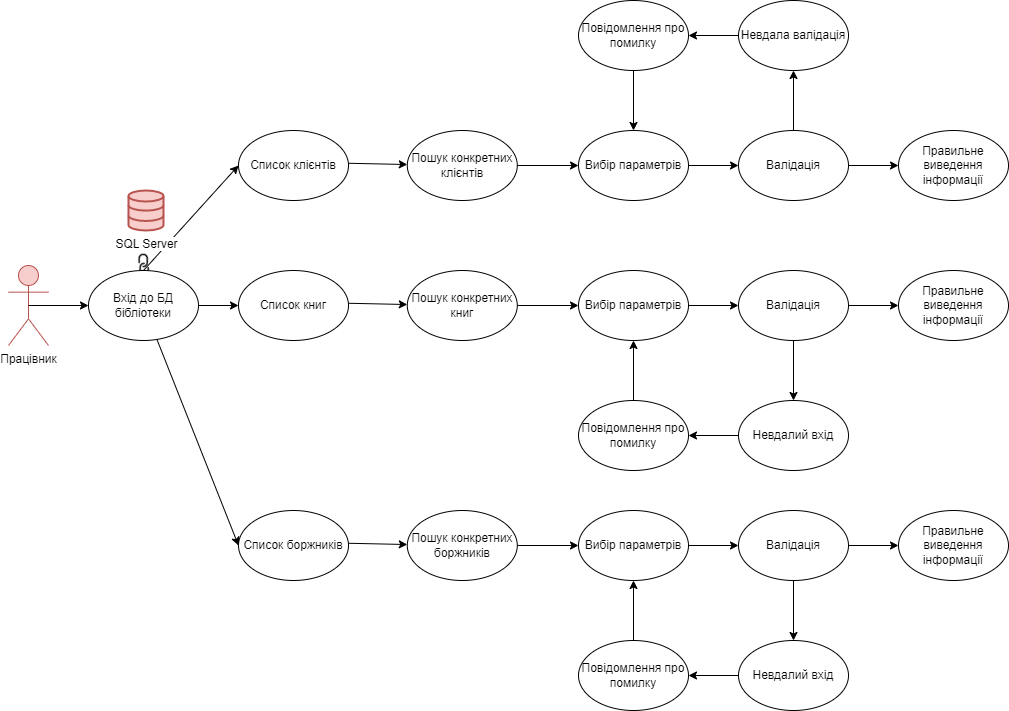

The diagram above was exported from draw.io. Its source (the exported page's mxGraphModel, read from the mxfile embedded in the PNG):
<mxGraphModel dx="1877" dy="562" grid="1" gridSize="10" guides="1" tooltips="1" connect="1" arrows="1" fold="1" page="1" pageScale="1" pageWidth="827" pageHeight="1169" math="0" shadow="0">
  <root>
    <mxCell id="0" />
    <mxCell id="1" parent="0" />
    <mxCell id="9loq4UMqfGgGXpC78Vr3-1" value="Працівник" style="shape=umlActor;verticalLabelPosition=bottom;verticalAlign=top;html=1;outlineConnect=0;fillColor=#f8cecc;strokeColor=#b85450;perimeter=rectanglePerimeter;labelPosition=center;align=center;" parent="1" vertex="1">
      <mxGeometry x="-60" y="285" width="40" height="80" as="geometry" />
    </mxCell>
    <mxCell id="9loq4UMqfGgGXpC78Vr3-2" value="" style="endArrow=classic;html=1;rounded=0;exitX=1;exitY=0.5;exitDx=0;exitDy=0;" parent="1" source="aFySmAtcPGmZuGzhRByT-28" target="9loq4UMqfGgGXpC78Vr3-3" edge="1">
      <mxGeometry width="50" height="50" relative="1" as="geometry">
        <mxPoint x="90" y="290" as="sourcePoint" />
        <mxPoint x="150" y="210" as="targetPoint" />
        <Array as="points" />
      </mxGeometry>
    </mxCell>
    <mxCell id="9loq4UMqfGgGXpC78Vr3-3" value="Список книг" style="ellipse;whiteSpace=wrap;html=1;" parent="1" vertex="1">
      <mxGeometry x="170" y="290" width="110" height="70" as="geometry" />
    </mxCell>
    <mxCell id="9loq4UMqfGgGXpC78Vr3-4" value="" style="endArrow=classic;html=1;rounded=0;exitX=1.011;exitY=0.611;exitDx=0;exitDy=0;exitPerimeter=0;" parent="1" target="9loq4UMqfGgGXpC78Vr3-5" edge="1">
      <mxGeometry width="50" height="50" relative="1" as="geometry">
        <mxPoint x="280.00000000000006" y="322.77" as="sourcePoint" />
        <mxPoint x="318.79" y="210" as="targetPoint" />
        <Array as="points" />
      </mxGeometry>
    </mxCell>
    <mxCell id="9loq4UMqfGgGXpC78Vr3-5" value="Пошук конкретних книг" style="ellipse;whiteSpace=wrap;html=1;" parent="1" vertex="1">
      <mxGeometry x="338.79" y="290" width="110" height="70" as="geometry" />
    </mxCell>
    <mxCell id="9loq4UMqfGgGXpC78Vr3-6" value="" style="endArrow=classic;html=1;rounded=0;exitX=1;exitY=0.5;exitDx=0;exitDy=0;entryX=0;entryY=0.5;entryDx=0;entryDy=0;" parent="1" source="9loq4UMqfGgGXpC78Vr3-5" target="9loq4UMqfGgGXpC78Vr3-11" edge="1">
      <mxGeometry width="50" height="50" relative="1" as="geometry">
        <mxPoint x="290" y="332.77" as="sourcePoint" />
        <mxPoint x="490" y="325" as="targetPoint" />
        <Array as="points" />
      </mxGeometry>
    </mxCell>
    <mxCell id="9loq4UMqfGgGXpC78Vr3-11" value="Вибір параметрів" style="ellipse;whiteSpace=wrap;html=1;" parent="1" vertex="1">
      <mxGeometry x="510" y="290" width="110" height="70" as="geometry" />
    </mxCell>
    <mxCell id="9loq4UMqfGgGXpC78Vr3-12" value="" style="endArrow=classic;html=1;rounded=0;exitX=0.5;exitY=1;exitDx=0;exitDy=0;" parent="1" source="9loq4UMqfGgGXpC78Vr3-15" target="9loq4UMqfGgGXpC78Vr3-13" edge="1">
      <mxGeometry width="50" height="50" relative="1" as="geometry">
        <mxPoint x="348.79" y="502.77" as="sourcePoint" />
        <mxPoint x="387.58000000000004" y="390" as="targetPoint" />
        <Array as="points" />
      </mxGeometry>
    </mxCell>
    <mxCell id="9loq4UMqfGgGXpC78Vr3-13" value="Невдалий вхід" style="ellipse;whiteSpace=wrap;html=1;" parent="1" vertex="1">
      <mxGeometry x="670" y="420" width="110" height="70" as="geometry" />
    </mxCell>
    <mxCell id="9loq4UMqfGgGXpC78Vr3-14" value="" style="endArrow=classic;html=1;rounded=0;exitX=1;exitY=0.5;exitDx=0;exitDy=0;" parent="1" source="9loq4UMqfGgGXpC78Vr3-11" target="9loq4UMqfGgGXpC78Vr3-15" edge="1">
      <mxGeometry width="50" height="50" relative="1" as="geometry">
        <mxPoint x="860" y="462.77" as="sourcePoint" />
        <mxPoint x="898.79" y="350" as="targetPoint" />
        <Array as="points" />
      </mxGeometry>
    </mxCell>
    <mxCell id="9loq4UMqfGgGXpC78Vr3-15" value="Валідація" style="ellipse;whiteSpace=wrap;html=1;" parent="1" vertex="1">
      <mxGeometry x="670" y="290" width="110" height="70" as="geometry" />
    </mxCell>
    <mxCell id="9loq4UMqfGgGXpC78Vr3-16" value="" style="endArrow=classic;html=1;rounded=0;exitX=0.5;exitY=0;exitDx=0;exitDy=0;entryX=0.5;entryY=1;entryDx=0;entryDy=0;" parent="1" source="9loq4UMqfGgGXpC78Vr3-17" target="9loq4UMqfGgGXpC78Vr3-11" edge="1">
      <mxGeometry width="50" height="50" relative="1" as="geometry">
        <mxPoint x="431.21" y="462.77" as="sourcePoint" />
        <mxPoint x="470.00000000000006" y="350" as="targetPoint" />
        <Array as="points" />
      </mxGeometry>
    </mxCell>
    <mxCell id="9loq4UMqfGgGXpC78Vr3-17" value="Повідомлення про помилку" style="ellipse;whiteSpace=wrap;html=1;" parent="1" vertex="1">
      <mxGeometry x="510.0000000000001" y="420" width="110" height="70" as="geometry" />
    </mxCell>
    <mxCell id="9loq4UMqfGgGXpC78Vr3-18" value="" style="endArrow=classic;html=1;rounded=0;entryX=1;entryY=0.5;entryDx=0;entryDy=0;exitX=0;exitY=0.5;exitDx=0;exitDy=0;" parent="1" source="9loq4UMqfGgGXpC78Vr3-13" target="9loq4UMqfGgGXpC78Vr3-17" edge="1">
      <mxGeometry width="50" height="50" relative="1" as="geometry">
        <mxPoint x="510" y="470" as="sourcePoint" />
        <mxPoint x="560" y="420" as="targetPoint" />
      </mxGeometry>
    </mxCell>
    <mxCell id="aFySmAtcPGmZuGzhRByT-3" value="" style="endArrow=classic;html=1;rounded=0;exitX=1;exitY=0.5;exitDx=0;exitDy=0;" parent="1" target="aFySmAtcPGmZuGzhRByT-4" edge="1">
      <mxGeometry width="50" height="50" relative="1" as="geometry">
        <mxPoint x="780" y="325" as="sourcePoint" />
        <mxPoint x="1058.79" y="350" as="targetPoint" />
        <Array as="points" />
      </mxGeometry>
    </mxCell>
    <mxCell id="aFySmAtcPGmZuGzhRByT-4" value="Правильне виведення інформації" style="ellipse;whiteSpace=wrap;html=1;" parent="1" vertex="1">
      <mxGeometry x="830" y="290" width="110" height="70" as="geometry" />
    </mxCell>
    <mxCell id="aFySmAtcPGmZuGzhRByT-5" value="Список клієнтів" style="ellipse;whiteSpace=wrap;html=1;" parent="1" vertex="1">
      <mxGeometry x="170" y="150" width="110" height="70" as="geometry" />
    </mxCell>
    <mxCell id="aFySmAtcPGmZuGzhRByT-6" value="" style="endArrow=classic;html=1;rounded=0;exitX=1.011;exitY=0.611;exitDx=0;exitDy=0;exitPerimeter=0;" parent="1" target="aFySmAtcPGmZuGzhRByT-7" edge="1">
      <mxGeometry width="50" height="50" relative="1" as="geometry">
        <mxPoint x="280" y="182.76999999999998" as="sourcePoint" />
        <mxPoint x="318.79" y="70" as="targetPoint" />
        <Array as="points" />
      </mxGeometry>
    </mxCell>
    <mxCell id="aFySmAtcPGmZuGzhRByT-7" value="Пошук конкретних клієнтів" style="ellipse;whiteSpace=wrap;html=1;" parent="1" vertex="1">
      <mxGeometry x="338.79" y="150" width="110" height="70" as="geometry" />
    </mxCell>
    <mxCell id="aFySmAtcPGmZuGzhRByT-8" value="" style="endArrow=classic;html=1;rounded=0;exitX=1;exitY=0.5;exitDx=0;exitDy=0;entryX=0;entryY=0.5;entryDx=0;entryDy=0;" parent="1" source="aFySmAtcPGmZuGzhRByT-7" target="aFySmAtcPGmZuGzhRByT-9" edge="1">
      <mxGeometry width="50" height="50" relative="1" as="geometry">
        <mxPoint x="290" y="192.76999999999998" as="sourcePoint" />
        <mxPoint x="490" y="185" as="targetPoint" />
        <Array as="points" />
      </mxGeometry>
    </mxCell>
    <mxCell id="aFySmAtcPGmZuGzhRByT-9" value="Вибір параметрів" style="ellipse;whiteSpace=wrap;html=1;" parent="1" vertex="1">
      <mxGeometry x="510" y="150" width="110" height="70" as="geometry" />
    </mxCell>
    <mxCell id="aFySmAtcPGmZuGzhRByT-10" value="" style="endArrow=classic;html=1;rounded=0;exitX=0.5;exitY=0;exitDx=0;exitDy=0;" parent="1" source="aFySmAtcPGmZuGzhRByT-13" target="aFySmAtcPGmZuGzhRByT-11" edge="1">
      <mxGeometry width="50" height="50" relative="1" as="geometry">
        <mxPoint x="348.79" y="362.77" as="sourcePoint" />
        <mxPoint x="387.58000000000004" y="250" as="targetPoint" />
        <Array as="points" />
      </mxGeometry>
    </mxCell>
    <mxCell id="aFySmAtcPGmZuGzhRByT-11" value="Невдала валідація" style="ellipse;whiteSpace=wrap;html=1;" parent="1" vertex="1">
      <mxGeometry x="670" y="20" width="110" height="70" as="geometry" />
    </mxCell>
    <mxCell id="aFySmAtcPGmZuGzhRByT-12" value="" style="endArrow=classic;html=1;rounded=0;exitX=1;exitY=0.5;exitDx=0;exitDy=0;" parent="1" source="aFySmAtcPGmZuGzhRByT-9" target="aFySmAtcPGmZuGzhRByT-13" edge="1">
      <mxGeometry width="50" height="50" relative="1" as="geometry">
        <mxPoint x="860" y="322.77" as="sourcePoint" />
        <mxPoint x="898.79" y="210" as="targetPoint" />
        <Array as="points" />
      </mxGeometry>
    </mxCell>
    <mxCell id="aFySmAtcPGmZuGzhRByT-13" value="Валідація" style="ellipse;whiteSpace=wrap;html=1;" parent="1" vertex="1">
      <mxGeometry x="670" y="150" width="110" height="70" as="geometry" />
    </mxCell>
    <mxCell id="aFySmAtcPGmZuGzhRByT-14" value="" style="endArrow=classic;html=1;rounded=0;exitX=0.5;exitY=1;exitDx=0;exitDy=0;entryX=0.5;entryY=0;entryDx=0;entryDy=0;" parent="1" source="aFySmAtcPGmZuGzhRByT-15" target="aFySmAtcPGmZuGzhRByT-9" edge="1">
      <mxGeometry width="50" height="50" relative="1" as="geometry">
        <mxPoint x="431.21" y="322.77" as="sourcePoint" />
        <mxPoint x="470.00000000000006" y="210" as="targetPoint" />
        <Array as="points" />
      </mxGeometry>
    </mxCell>
    <mxCell id="aFySmAtcPGmZuGzhRByT-15" value="Повідомлення про помилку" style="ellipse;whiteSpace=wrap;html=1;" parent="1" vertex="1">
      <mxGeometry x="510.00000000000006" y="20" width="110" height="70" as="geometry" />
    </mxCell>
    <mxCell id="aFySmAtcPGmZuGzhRByT-16" value="" style="endArrow=classic;html=1;rounded=0;entryX=1;entryY=0.5;entryDx=0;entryDy=0;exitX=0;exitY=0.5;exitDx=0;exitDy=0;" parent="1" source="aFySmAtcPGmZuGzhRByT-11" target="aFySmAtcPGmZuGzhRByT-15" edge="1">
      <mxGeometry width="50" height="50" relative="1" as="geometry">
        <mxPoint x="510" y="330" as="sourcePoint" />
        <mxPoint x="560" y="280" as="targetPoint" />
      </mxGeometry>
    </mxCell>
    <mxCell id="aFySmAtcPGmZuGzhRByT-17" value="" style="endArrow=classic;html=1;rounded=0;exitX=1;exitY=0.5;exitDx=0;exitDy=0;" parent="1" target="aFySmAtcPGmZuGzhRByT-18" edge="1">
      <mxGeometry width="50" height="50" relative="1" as="geometry">
        <mxPoint x="780" y="185" as="sourcePoint" />
        <mxPoint x="1058.79" y="210" as="targetPoint" />
        <Array as="points" />
      </mxGeometry>
    </mxCell>
    <mxCell id="aFySmAtcPGmZuGzhRByT-18" value="Правильне виведення інформації" style="ellipse;whiteSpace=wrap;html=1;" parent="1" vertex="1">
      <mxGeometry x="830" y="150" width="110" height="70" as="geometry" />
    </mxCell>
    <mxCell id="aFySmAtcPGmZuGzhRByT-19" value="" style="endArrow=classic;html=1;rounded=0;exitX=0.5;exitY=0;exitDx=0;exitDy=0;entryX=0;entryY=0.5;entryDx=0;entryDy=0;" parent="1" source="aFySmAtcPGmZuGzhRByT-28" target="aFySmAtcPGmZuGzhRByT-5" edge="1">
      <mxGeometry width="50" height="50" relative="1" as="geometry">
        <mxPoint x="120" y="326.66666666666663" as="sourcePoint" />
        <mxPoint x="180.35027593867312" y="331.0562054801105" as="targetPoint" />
        <Array as="points" />
      </mxGeometry>
    </mxCell>
    <mxCell id="aFySmAtcPGmZuGzhRByT-24" value="SQL Server&lt;br&gt;" style="html=1;verticalLabelPosition=bottom;align=center;labelBackgroundColor=#ffffff;verticalAlign=top;strokeWidth=2;strokeColor=#b85450;shadow=0;dashed=0;shape=mxgraph.ios7.icons.data;fillColor=#f8cecc;" parent="1" vertex="1">
      <mxGeometry x="60" y="210" width="35" height="40" as="geometry" />
    </mxCell>
    <mxCell id="aFySmAtcPGmZuGzhRByT-25" value="" style="shape=image;html=1;verticalAlign=top;verticalLabelPosition=bottom;labelBackgroundColor=#ffffff;imageAspect=0;aspect=fixed;image=https://cdn1.iconfinder.com/data/icons/systemui/21/chain-128.png;rotation=135;" parent="1" vertex="1">
      <mxGeometry x="60" y="270" width="30" height="30" as="geometry" />
    </mxCell>
    <mxCell id="aFySmAtcPGmZuGzhRByT-28" value="Вхід до БД бібліотеки" style="ellipse;whiteSpace=wrap;html=1;" parent="1" vertex="1">
      <mxGeometry x="20" y="290" width="110" height="70" as="geometry" />
    </mxCell>
    <mxCell id="aFySmAtcPGmZuGzhRByT-29" value="" style="endArrow=classic;html=1;rounded=0;exitX=0.5;exitY=0.5;exitDx=0;exitDy=0;exitPerimeter=0;entryX=0;entryY=0.5;entryDx=0;entryDy=0;" parent="1" source="9loq4UMqfGgGXpC78Vr3-1" target="aFySmAtcPGmZuGzhRByT-28" edge="1">
      <mxGeometry width="50" height="50" relative="1" as="geometry">
        <mxPoint x="-10" y="430" as="sourcePoint" />
        <mxPoint x="40" y="380" as="targetPoint" />
      </mxGeometry>
    </mxCell>
    <mxCell id="aFySmAtcPGmZuGzhRByT-30" value="Список боржників" style="ellipse;whiteSpace=wrap;html=1;" parent="1" vertex="1">
      <mxGeometry x="170" y="530" width="110" height="70" as="geometry" />
    </mxCell>
    <mxCell id="aFySmAtcPGmZuGzhRByT-31" value="" style="endArrow=classic;html=1;rounded=0;exitX=1.011;exitY=0.611;exitDx=0;exitDy=0;exitPerimeter=0;" parent="1" target="aFySmAtcPGmZuGzhRByT-32" edge="1">
      <mxGeometry width="50" height="50" relative="1" as="geometry">
        <mxPoint x="280" y="562.77" as="sourcePoint" />
        <mxPoint x="318.79" y="450" as="targetPoint" />
        <Array as="points" />
      </mxGeometry>
    </mxCell>
    <mxCell id="aFySmAtcPGmZuGzhRByT-32" value="Пошук конкретних боржників" style="ellipse;whiteSpace=wrap;html=1;" parent="1" vertex="1">
      <mxGeometry x="338.79" y="530" width="110" height="70" as="geometry" />
    </mxCell>
    <mxCell id="aFySmAtcPGmZuGzhRByT-33" value="" style="endArrow=classic;html=1;rounded=0;exitX=1;exitY=0.5;exitDx=0;exitDy=0;entryX=0;entryY=0.5;entryDx=0;entryDy=0;" parent="1" source="aFySmAtcPGmZuGzhRByT-32" target="aFySmAtcPGmZuGzhRByT-34" edge="1">
      <mxGeometry width="50" height="50" relative="1" as="geometry">
        <mxPoint x="290" y="572.77" as="sourcePoint" />
        <mxPoint x="490" y="565" as="targetPoint" />
        <Array as="points" />
      </mxGeometry>
    </mxCell>
    <mxCell id="aFySmAtcPGmZuGzhRByT-34" value="Вибір параметрів" style="ellipse;whiteSpace=wrap;html=1;" parent="1" vertex="1">
      <mxGeometry x="510" y="530" width="110" height="70" as="geometry" />
    </mxCell>
    <mxCell id="aFySmAtcPGmZuGzhRByT-35" value="" style="endArrow=classic;html=1;rounded=0;exitX=0.5;exitY=1;exitDx=0;exitDy=0;" parent="1" source="aFySmAtcPGmZuGzhRByT-38" target="aFySmAtcPGmZuGzhRByT-36" edge="1">
      <mxGeometry width="50" height="50" relative="1" as="geometry">
        <mxPoint x="348.79" y="742.77" as="sourcePoint" />
        <mxPoint x="387.58000000000004" y="630" as="targetPoint" />
        <Array as="points" />
      </mxGeometry>
    </mxCell>
    <mxCell id="aFySmAtcPGmZuGzhRByT-36" value="Невдалий вхід" style="ellipse;whiteSpace=wrap;html=1;" parent="1" vertex="1">
      <mxGeometry x="670" y="660" width="110" height="70" as="geometry" />
    </mxCell>
    <mxCell id="aFySmAtcPGmZuGzhRByT-37" value="" style="endArrow=classic;html=1;rounded=0;exitX=1;exitY=0.5;exitDx=0;exitDy=0;" parent="1" source="aFySmAtcPGmZuGzhRByT-34" target="aFySmAtcPGmZuGzhRByT-38" edge="1">
      <mxGeometry width="50" height="50" relative="1" as="geometry">
        <mxPoint x="860" y="702.77" as="sourcePoint" />
        <mxPoint x="898.79" y="590" as="targetPoint" />
        <Array as="points" />
      </mxGeometry>
    </mxCell>
    <mxCell id="aFySmAtcPGmZuGzhRByT-38" value="Валідація" style="ellipse;whiteSpace=wrap;html=1;" parent="1" vertex="1">
      <mxGeometry x="670" y="530" width="110" height="70" as="geometry" />
    </mxCell>
    <mxCell id="aFySmAtcPGmZuGzhRByT-39" value="" style="endArrow=classic;html=1;rounded=0;exitX=0.5;exitY=0;exitDx=0;exitDy=0;entryX=0.5;entryY=1;entryDx=0;entryDy=0;" parent="1" source="aFySmAtcPGmZuGzhRByT-40" target="aFySmAtcPGmZuGzhRByT-34" edge="1">
      <mxGeometry width="50" height="50" relative="1" as="geometry">
        <mxPoint x="431.21" y="702.77" as="sourcePoint" />
        <mxPoint x="470.00000000000006" y="590" as="targetPoint" />
        <Array as="points" />
      </mxGeometry>
    </mxCell>
    <mxCell id="aFySmAtcPGmZuGzhRByT-40" value="Повідомлення про помилку" style="ellipse;whiteSpace=wrap;html=1;" parent="1" vertex="1">
      <mxGeometry x="510.0000000000001" y="660" width="110" height="70" as="geometry" />
    </mxCell>
    <mxCell id="aFySmAtcPGmZuGzhRByT-41" value="" style="endArrow=classic;html=1;rounded=0;entryX=1;entryY=0.5;entryDx=0;entryDy=0;exitX=0;exitY=0.5;exitDx=0;exitDy=0;" parent="1" source="aFySmAtcPGmZuGzhRByT-36" target="aFySmAtcPGmZuGzhRByT-40" edge="1">
      <mxGeometry width="50" height="50" relative="1" as="geometry">
        <mxPoint x="510" y="710" as="sourcePoint" />
        <mxPoint x="560" y="660" as="targetPoint" />
      </mxGeometry>
    </mxCell>
    <mxCell id="aFySmAtcPGmZuGzhRByT-42" value="" style="endArrow=classic;html=1;rounded=0;exitX=1;exitY=0.5;exitDx=0;exitDy=0;" parent="1" target="aFySmAtcPGmZuGzhRByT-43" edge="1">
      <mxGeometry width="50" height="50" relative="1" as="geometry">
        <mxPoint x="780" y="565" as="sourcePoint" />
        <mxPoint x="1058.79" y="590" as="targetPoint" />
        <Array as="points" />
      </mxGeometry>
    </mxCell>
    <mxCell id="aFySmAtcPGmZuGzhRByT-43" value="Правильне виведення інформації" style="ellipse;whiteSpace=wrap;html=1;" parent="1" vertex="1">
      <mxGeometry x="830" y="530" width="110" height="70" as="geometry" />
    </mxCell>
    <mxCell id="aFySmAtcPGmZuGzhRByT-44" value="" style="endArrow=classic;html=1;rounded=0;entryX=0;entryY=0.5;entryDx=0;entryDy=0;" parent="1" source="aFySmAtcPGmZuGzhRByT-28" target="aFySmAtcPGmZuGzhRByT-30" edge="1">
      <mxGeometry width="50" height="50" relative="1" as="geometry">
        <mxPoint x="130" y="450" as="sourcePoint" />
        <mxPoint x="180" y="400" as="targetPoint" />
      </mxGeometry>
    </mxCell>
  </root>
</mxGraphModel>